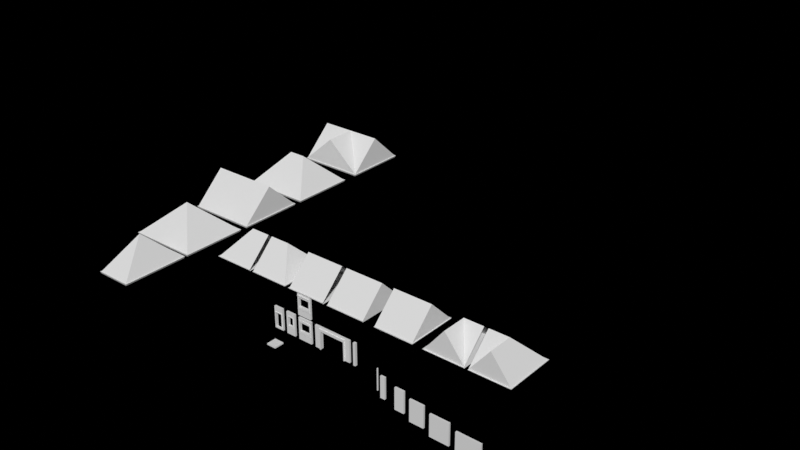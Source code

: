 # Source: Building003_suburban_component_pos_fix.blend  (saved by Blender 4.1.24; exported with 4.5.12 LTS)
import bpy
from mathutils import Matrix  # noqa: F401  (used for matrix-valued properties, if any)

bpy.ops.wm.read_factory_settings(use_empty=True)
scene = bpy.context.scene
scene.name = 'Scene'

# ---- collections
col_main = bpy.data.collections.new('main'); scene.collection.children.link(col_main)
col_component = bpy.data.collections.new('component'); col_main.children.link(col_component)

# ---- world
world_world = bpy.data.worlds.new('World'); scene.world = world_world
world_world.use_nodes = True; world_world.node_tree.nodes.clear()
_N = world_world.node_tree.nodes; _L = world_world.node_tree.links
n0 = _N.new('ShaderNodeOutputWorld'); n0.name = 'World Output'; n0.location = (300, 300)
n1 = _N.new('ShaderNodeBackground'); n1.name = 'Background'; n1.location = (10, 300)
n1.inputs[0].default_value = (0.1845, 0.1845, 0.1845, 1.0)
n1.inputs[1].default_value = 0.0
_L.new(n1.outputs[0], n0.inputs[0])
n0.is_active_output = True
world_world.color = (0.05088, 0.05088, 0.05088)
world_world.use_sun_shadow = False
world_world.sun_shadow_jitter_overblur = 0.0

# ---- meshes
me_plane_075 = bpy.data.meshes.new('Plane.075')
me_plane_075.from_pydata([(0.3215, 0.0, 3.613), (2.68, 0.0, 3.613), (2.68, 0.0, 1.705), (0.3215, 0.0, 1.705), (2.87, -0.09281, 3.841), (0.1318, -0.09281, 3.841), (0.3215, -0.09281, 3.613), (0.3215, -0.09281, 1.705), (2.68, -0.09281, 1.705), (2.68, -0.09281, 3.613), (2.87, 0.03056, 3.841), (0.1318, 0.03056, 3.841), (0.1049, -0.1444, 3.929), (2.897, -0.1444, 3.929), (0.1049, 0.03056, 3.929), (2.897, 0.03056, 3.929), (0.1049, -0.1444, 4.033), (2.897, -0.1444, 4.033), (0.1049, 0.03056, 4.033), (2.897, 0.03056, 4.033), (0.06034, -0.2007, 4.117), (2.941, -0.2007, 4.117), (0.06034, 0.03056, 4.117), (2.941, 0.03056, 4.117), (0.1318, -0.09281, 1.491), (2.87, -0.09281, 1.491), (0.1318, 0.03056, 1.491), (2.87, 0.03056, 1.491), (2.952, -0.09281, 1.491), (2.952, 0.03056, 1.491), (0.04988, 0.03056, 1.491), (0.04988, -0.09281, 1.491), (2.933, -0.09281, 1.302), (2.933, 0.03056, 1.302), (0.06885, 0.03056, 1.302), (0.06885, -0.09281, 1.302), (2.618, 0.4767, 3.613), (2.618, 0.4767, 1.765), (0.3215, 0.4767, 1.765), (0.3215, 0.4767, 3.613), (2.618, 0.4767, 3.613), (2.618, 0.4767, 1.765), (0.3215, 0.4767, 1.765), (0.3215, 0.4767, 3.613), (2.676, 0.4767, 3.683), (2.676, 0.4767, 1.705), (0.2633, 0.4767, 1.705), (0.2633, 0.4767, 3.683), (2.618, 0.401, 3.613), (2.618, 0.401, 1.765), (0.3215, 0.401, 1.765), (0.3215, 0.401, 3.613), (0.2633, 0.4, 3.683), (0.2633, 0.4, 1.705), (2.676, 0.4, 1.705), (2.676, 0.4, 3.683), (3.0, 9.776e-07, 0.0), (3.0, 9.776e-07, 4.521), (4.768e-07, 1.554e-13, 0.0), (4.768e-07, 1.554e-13, 4.521), (2.676, 8.721e-07, 1.705), (2.676, 8.721e-07, 3.613), (0.3215, 1.048e-07, 3.613), (0.3215, 1.048e-07, 1.705), (3.0, 0.4, 0.0), (3.0, 0.4, 4.521), (3.576e-07, 0.4, 0.0), (3.576e-07, 0.4, 4.521), (2.676, 0.4, 1.705), (2.676, 0.4, 3.613), (0.3215, 0.4, 3.613), (0.3215, 0.4, 1.705)], [], [(2, 3, 7, 8), (1, 2, 8, 9), (3, 0, 6, 7), (0, 1, 9, 6), (4, 25, 27, 10), (5, 24, 7, 6), (24, 25, 8, 7), (25, 4, 9, 8), (4, 5, 6, 9), (24, 5, 11, 26), (11, 5, 12, 14), (14, 12, 16, 18), (5, 4, 13, 12), (4, 10, 15, 13), (17, 19, 23, 21), (13, 15, 19, 17), (12, 13, 17, 16), (20, 21, 23, 22), (16, 17, 21, 20), (18, 16, 20, 22), (31, 35, 32, 28), (29, 28, 32, 33), (31, 30, 34, 35), (27, 25, 28, 29), (32, 35, 34, 33), (24, 26, 30, 31), (38, 37, 41, 42), (39, 38, 42, 43), (36, 39, 43, 40), (37, 36, 40, 41), (41, 40, 44, 45), (42, 41, 45, 46), (43, 42, 46, 47), (40, 43, 47, 44), (40, 41, 49, 48), (41, 42, 50, 49), (42, 43, 51, 50), (43, 40, 48, 51), (44, 47, 52, 55), (47, 46, 53, 52), (46, 45, 54, 53), (45, 44, 55, 54), (62, 59, 58, 63), (61, 60, 56, 57), (63, 58, 56, 60), (59, 62, 61, 57), (70, 71, 66, 67), (69, 65, 64, 68), (71, 68, 64, 66), (67, 65, 69, 70), (57, 56, 64, 65), (56, 58, 66, 64), (60, 61, 69, 68), (61, 62, 70, 69), (59, 57, 65, 67), (63, 60, 68, 71), (58, 59, 67, 66), (62, 63, 71, 70)])
_uv = me_plane_075.uv_layers.new(name='UVMap')
_uv.uv.foreach_set('vector', [0.7374, 0.0, 0.2626, 0.0, 0.2626, 0.0, 0.7374, 0.0, 0.7374, 0.0, 0.7374, 0.0, 0.7374, 0.0, 0.7374, 0.0, 0.2626, 0.0, 0.2626, 0.0, 0.2626, 0.0, 0.2626, 0.0, 0.2626, 0.0, 0.7374, 0.0, 0.7374, 0.0, 0.2626, 0.0, 0.7105, 0.0, 0.7105, 0.0, 0.7105, 0.0, 0.7105, 0.0, 0.2895, 0.0, 0.2895, 0.0, 0.2626, 0.0, 0.2626, 0.0, 0.2895, 0.0, 0.7105, 0.0, 0.7374, 0.0, 0.2626, 0.0, 0.7105, 0.0, 0.7105, 0.0, 0.7374, 0.0, 0.7374, 0.0, 0.7105, 0.0, 0.2895, 0.0, 0.2626, 0.0, 0.7374, 0.0, 0.2895, 0.0, 0.2895, 0.0, 0.2895, 0.0, 0.2895, 0.0, 0.2895, 0.0, 0.2895, 0.0, 0.2895, 0.0, 0.2895, 0.0, 0.2895, 0.0, 0.2895, 0.0, 0.2895, 0.0, 0.2895, 0.0, 0.2895, 0.0, 0.7105, 0.0, 0.7105, 0.0, 0.2895, 0.0, 0.7105, 0.0, 0.7105, 0.0, 0.7105, 0.0, 0.7105, 0.0, 0.7105, 0.0, 0.7105, 0.0, 0.7105, 0.0, 0.7105, 0.0, 0.7105, 0.0, 0.7105, 0.0, 0.7105, 0.0, 0.7105, 0.0, 0.2895, 0.0, 0.7105, 0.0, 0.7105, 0.0, 0.2895, 0.0, 0.2895, 0.0, 0.7105, 0.0, 0.7105, 0.0, 0.2895, 0.0, 0.2895, 0.0, 0.7105, 0.0, 0.7105, 0.0, 0.2895, 0.0, 0.2895, 0.0, 0.2895, 0.0, 0.2895, 0.0, 0.2895, 0.0, 0.2895, 0.0, 0.2895, 0.0, 0.7105, 0.0, 0.7105, 0.0, 0.7105, 0.0, 0.7105, 0.0, 0.7105, 0.0, 0.7105, 0.0, 0.2895, 0.0, 0.2895, 0.0, 0.2895, 0.0, 0.2895, 0.0, 0.7105, 0.0, 0.7105, 0.0, 0.7105, 0.0, 0.7105, 0.0, 0.7105, 0.0, 0.2895, 0.0, 0.2895, 0.0, 0.7105, 0.0, 0.2895, 0.0, 0.2895, 0.0, 0.2895, 0.0, 0.2895, 0.0, 0.0, 0.0, 0.0, 0.0, 0.0, 0.0, 0.0, 0.0, 0.0, 0.0, 0.0, 0.0, 0.0, 0.0, 0.0, 0.0, 0.0, 0.0, 0.0, 0.0, 0.0, 0.0, 0.0, 0.0, 0.0, 0.0, 0.0, 0.0, 0.0, 0.0, 0.0, 0.0, 0.0, 0.0, 0.0, 0.0, 0.0, 0.0, 0.0, 0.0, 0.0, 0.0, 0.0, 0.0, 0.0, 0.0, 0.0, 0.0, 0.0, 0.0, 0.0, 0.0, 0.0, 0.0, 0.0, 0.0, 0.0, 0.0, 0.0, 0.0, 0.0, 0.0, 0.0, 0.0, 0.0, 0.0, 0.0, 0.0, 0.0, 0.0, 0.0, 0.0, 0.0, 0.0, 0.0, 0.0, 0.0, 0.0, 0.0, 0.0, 0.0, 0.0, 0.0, 0.0, 0.0, 0.0, 0.0, 0.0, 0.0, 0.0, 0.0, 0.0, 0.0, 0.0, 0.0, 0.0, 0.0, 0.0, 0.0, 0.0, 0.0, 0.0, 0.0, 0.0, 0.0, 0.0, 0.0, 0.0, 0.0, 0.0, 0.0, 0.0, 0.0, 0.0, 0.0, 0.0, 0.0, 0.0, 0.0, 0.0, 0.0, 0.0, 0.0, 0.0, 0.0, 0.0, 0.0, 0.0, 0.1786, 1.0, 0.2, 1.0, 0.2, 1.0, 0.1786, 1.0, 0.02158, 1.0, 0.02158, 1.0, 0.0, 1.0, 0.0, 1.0, 0.1786, 1.0, 0.2, 1.0, 0.0, 1.0, 0.02158, 1.0, 0.2, 1.0, 0.1786, 1.0, 0.02158, 1.0, 0.0, 1.0, 0.1786, 1.0, 0.1786, 1.0, 0.2, 1.0, 0.2, 1.0, 0.02158, 1.0, 0.0, 1.0, 0.0, 1.0, 0.02158, 1.0, 0.1786, 1.0, 0.02158, 1.0, 0.0, 1.0, 0.2, 1.0, 0.2, 1.0, 0.0, 1.0, 0.02158, 1.0, 0.1786, 1.0, 0.0, 1.0, 0.0, 1.0, 0.0, 1.0, 0.0, 1.0, 0.0, 1.0, 0.2, 1.0, 0.2, 1.0, 0.0, 1.0, 0.02158, 1.0, 0.02158, 1.0, 0.02158, 1.0, 0.02158, 1.0, 0.02158, 1.0, 0.1786, 1.0, 0.1786, 1.0, 0.02158, 1.0, 0.2, 1.0, 0.0, 1.0, 0.0, 1.0, 0.2, 1.0, 0.1786, 1.0, 0.02158, 1.0, 0.02158, 1.0, 0.1786, 1.0, 0.2, 1.0, 0.2, 1.0, 0.2, 1.0, 0.2, 1.0, 0.1786, 1.0, 0.1786, 1.0, 0.1786, 1.0, 0.1786, 1.0])
me_plane_075.update()
me_plane_080 = bpy.data.meshes.new('Plane.080')
me_plane_080.from_pydata([(-0.7016, -0.1, 3.32), (0.7012, -0.1, 3.32), (0.7012, -0.1, 0.3), (-0.7016, -0.1, 0.3), (0.8182, -0.1, 3.438), (-0.8186, -0.1, 3.438), (0.8182, -0.1, 0.3), (-0.8186, -0.1, 0.3), (-0.7016, -5.364e-07, 3.32), (0.7012, -5.364e-07, 3.32), (0.7012, -5.364e-07, 0.3), (-0.7016, -5.364e-07, 0.3), (0.8182, -5.464e-07, 3.438), (-0.8186, -5.464e-07, 3.438), (0.8182, -5.464e-07, 0.3), (-0.8186, -5.464e-07, 0.3), (0.7012, 0.5, 3.32), (-0.7016, 0.5, 3.32), (-0.7016, 0.5, 0.3), (0.7012, 0.5, 0.3), (-0.8186, 0.5, 3.438), (0.8182, 0.5, 3.438), (-0.8186, 0.5, 0.3), (0.8182, 0.5, 0.3), (0.7012, 0.4, 3.32), (-0.7016, 0.4, 3.32), (-0.7016, 0.4, 0.3), (0.7012, 0.4, 0.3), (-0.8186, 0.4, 3.438), (0.8182, 0.4, 3.438), (-0.8186, 0.4, 0.3), (0.8182, 0.4, 0.3), (-1.0, 0.4, 0.0), (-1.0, 0.4, 4.521), (1.0, 0.4, 0.0), (1.0, 0.4, 4.521), (-0.7016, 0.4, 0.3), (-0.7016, 0.4, 3.32), (0.7012, 0.4, 0.3), (0.7012, 0.4, 3.32), (-1.0, -6.258e-07, 0.0), (-1.0, -6.258e-07, 4.521), (1.0, 6.855e-07, 0.0), (1.0, 6.855e-07, 4.521), (-0.7016, -4.172e-07, 0.3), (-0.7016, -4.172e-07, 3.32), (0.7012, 4.768e-07, 0.3), (0.7012, 4.768e-07, 3.32)], [], [(1, 2, 6, 4), (0, 1, 4, 5), (3, 0, 5, 7), (5, 4, 12, 13), (1, 0, 8, 9), (0, 3, 11, 8), (2, 1, 9, 10), (7, 5, 13, 15), (4, 6, 14, 12), (6, 2, 10, 14), (3, 7, 15, 11), (17, 18, 22, 20), (16, 17, 20, 21), (19, 16, 21, 23), (21, 20, 28, 29), (17, 16, 24, 25), (16, 19, 27, 24), (18, 17, 25, 26), (23, 21, 29, 31), (20, 22, 30, 28), (22, 18, 26, 30), (19, 23, 31, 27), (38, 34, 32, 36), (35, 39, 37, 33), (36, 32, 33, 37), (39, 35, 34, 38), (46, 44, 40, 42), (43, 41, 45, 47), (44, 45, 41, 40), (47, 46, 42, 43), (33, 32, 40, 41), (32, 34, 42, 40), (34, 35, 43, 42), (35, 33, 41, 43), (36, 37, 45, 44), (37, 39, 47, 45), (39, 38, 46, 47), (38, 36, 44, 46)])
_uv = me_plane_080.uv_layers.new(name='UVMap')
_uv.uv.foreach_set('vector', [0.0, 0.0, 0.0, 0.0, 0.0, 0.0, 0.0, 0.0, 0.0, 0.0, 0.0, 0.0, 0.0, 0.0, 0.0, 0.0, 0.0, 0.0, 0.0, 0.0, 0.0, 0.0, 0.0, 0.0, 0.0, 0.0, 0.0, 0.0, 0.0, 0.0, 0.0, 0.0, 0.0, 0.0, 0.0, 0.0, 0.0, 0.0, 0.0, 0.0, 0.0, 0.0, 0.0, 0.0, 0.0, 0.0, 0.0, 0.0, 0.0, 0.0, 0.0, 0.0, 0.0, 0.0, 0.0, 0.0, 0.0, 0.0, 0.0, 0.0, 0.0, 0.0, 0.0, 0.0, 0.0, 0.0, 0.0, 0.0, 0.0, 0.0, 0.0, 0.0, 0.0, 0.0, 0.0, 0.0, 0.0, 0.0, 0.0, 0.0, 0.0, 0.0, 0.0, 0.0, 0.0, 0.0, 0.0, 0.0, 0.0, 0.0, 0.0, 0.0, 0.0, 0.0, 0.0, 0.0, 0.0, 0.0, 0.0, 0.0, 0.0, 0.0, 0.0, 0.0, 0.0, 0.0, 0.0, 0.0, 0.0, 0.0, 0.0, 0.0, 0.0, 0.0, 0.0, 0.0, 0.0, 0.0, 0.0, 0.0, 0.0, 0.0, 0.0, 0.0, 0.0, 0.0, 0.0, 0.0, 0.0, 0.0, 0.0, 0.0, 0.0, 0.0, 0.0, 0.0, 0.0, 0.0, 0.0, 0.0, 0.0, 0.0, 0.0, 0.0, 0.0, 0.0, 0.0, 0.0, 0.0, 0.0, 0.0, 0.0, 0.0, 0.0, 0.0, 0.0, 0.0, 0.0, 0.0, 0.0, 0.0, 0.0, 0.0, 0.0, 0.0, 0.0, 0.0, 0.0, 0.0, 0.0, 0.0, 0.0, 0.0, 0.0, 0.0, 0.0, 0.1134, 1.0, 0.1333, 1.0, 0.0, 1.0, 0.0199, 1.0, 0.1333, 1.0, 0.1134, 1.0, 0.0199, 1.0, 0.0, 1.0, 0.0199, 1.0, 0.0, 1.0, 0.0, 1.0, 0.0199, 1.0, 0.1134, 1.0, 0.1333, 1.0, 0.1333, 1.0, 0.1134, 1.0, 0.1134, 1.0, 0.0199, 1.0, 0.0, 1.0, 0.1333, 1.0, 0.1333, 1.0, 0.0, 1.0, 0.0199, 1.0, 0.1134, 1.0, 0.0199, 1.0, 0.0199, 1.0, 0.0, 1.0, 0.0, 1.0, 0.1134, 1.0, 0.1134, 1.0, 0.1333, 1.0, 0.1333, 1.0, 0.0, 1.0, 0.0, 1.0, 0.0, 1.0, 0.0, 1.0, 0.0, 1.0, 0.1333, 1.0, 0.1333, 1.0, 0.0, 1.0, 0.1333, 1.0, 0.1333, 1.0, 0.1333, 1.0, 0.1333, 1.0, 0.1333, 1.0, 0.0, 1.0, 0.0, 1.0, 0.1333, 1.0, 0.0199, 1.0, 0.0199, 1.0, 0.0199, 1.0, 0.0199, 1.0, 0.0199, 1.0, 0.1134, 1.0, 0.1134, 1.0, 0.0199, 1.0, 0.1134, 1.0, 0.1134, 1.0, 0.1134, 1.0, 0.1134, 1.0, 0.1134, 1.0, 0.0199, 1.0, 0.0199, 1.0, 0.1134, 1.0])
me_plane_080.update()
me_plane_083 = bpy.data.meshes.new('Plane.083')
me_plane_083.from_pydata([(-1.118, -0.4767, 3.613), (-1.118, -0.4767, 1.765), (1.179, -0.4767, 1.765), (1.179, -0.4767, 3.613), (-1.176, -0.4767, 3.683), (-1.176, -0.4767, 1.705), (1.237, -0.4767, 1.705), (1.237, -0.4767, 3.683), (-1.118, -0.401, 3.613), (-1.118, -0.401, 1.765), (1.179, -0.401, 1.765), (1.179, -0.401, 3.613), (1.237, -0.4, 3.683), (1.237, -0.4, 1.705), (-1.176, -0.4, 1.705), (-1.176, -0.4, 3.683), (1.179, 0.0, 3.613), (-1.178, 7.749e-07, 3.613), (-1.178, 7.749e-07, 1.705), (1.179, 0.0, 1.705), (1.368, 0.09281, 1.491), (1.179, 0.09281, 3.613), (1.179, 0.09281, 1.705), (-1.178, 0.09281, 1.705), (-1.178, 0.09281, 3.613), (-1.368, -0.03056, 3.841), (1.368, -0.03056, 3.841), (0.6842, 0.09281, 3.841), (0.0001316, 0.09281, 3.841), (-1.368, 0.09281, 1.491), (1.368, -0.03056, 1.491), (-1.368, -0.03056, 1.491), (-1.45, 0.09281, 1.491), (-1.45, -0.03056, 1.491), (1.45, -0.03056, 1.491), (1.45, 0.09281, 1.491), (-1.431, 0.09281, 1.302), (-1.431, -0.03056, 1.302), (1.431, -0.03056, 1.302), (1.431, 0.09281, 1.302), (-1.368, 0.09281, 3.841), (1.368, 0.09281, 3.841), (1.333, 0.09281, 3.929), (-1.333, 0.09281, 3.929), (1.333, -0.03056, 3.929), (-1.333, -0.03056, 3.929), (0.4444, 0.09281, 4.059), (0.8887, 0.09281, 3.995), (0.0001315, 0.09281, 3.613), (0.0001316, 0.09281, 4.088), (-0.4442, 0.09281, 4.059), (-0.8885, 0.09281, 3.995), (-0.6839, 0.09281, 3.841), (0.0001315, 3.874e-07, 3.613), (0.4444, -0.03056, 4.059), (0.8887, -0.03056, 3.995), (0.0001316, -0.03056, 4.088), (-0.4442, -0.03056, 4.059), (-0.8885, -0.03056, 3.995), (-1.5, 0.0, 0.0), (-1.5, 0.0, 4.521), (1.5, 0.0, 0.0), (1.5, 0.0, 4.521), (-1.176, 0.0, 1.705), (-1.176, 0.0, 3.613), (1.179, 0.0, 3.613), (1.179, 0.0, 1.705), (-1.5, -0.4, 0.0), (-1.5, -0.4, 4.521), (1.5, -0.4, 0.0), (1.5, -0.4, 4.521), (-1.176, -0.4, 1.705), (-1.176, -0.4, 3.613), (1.179, -0.4, 3.613), (1.179, -0.4, 1.705)], [], [(1, 0, 4, 5), (2, 1, 5, 6), (3, 2, 6, 7), (0, 3, 7, 4), (0, 1, 9, 8), (1, 2, 10, 9), (2, 3, 11, 10), (3, 0, 8, 11), (4, 7, 12, 15), (7, 6, 13, 12), (6, 5, 14, 13), (5, 4, 15, 14), (18, 19, 22, 23), (17, 18, 23, 24), (19, 16, 21, 22), (53, 17, 24, 48), (40, 29, 31, 25), (41, 20, 22, 21), (20, 29, 23, 22), (29, 40, 24, 23), (40, 52, 24), (20, 41, 26, 30), (35, 39, 36, 32), (33, 32, 36, 37), (35, 34, 38, 39), (31, 29, 32, 33), (36, 39, 38, 37), (20, 30, 34, 35), (26, 41, 42, 44), (41, 27, 47, 42), (51, 52, 40, 43), (40, 25, 45, 43), (27, 46, 47), (49, 28, 52, 50), (27, 28, 49, 46), (50, 52, 51), (46, 49, 56, 54), (47, 46, 54, 55), (49, 50, 57, 56), (50, 51, 58, 57), (47, 55, 44, 42), (45, 58, 51, 43), (16, 53, 48, 21), (24, 52, 28, 48), (21, 27, 41), (48, 28, 27, 21), (65, 62, 61, 66), (64, 63, 59, 60), (66, 61, 59, 63), (62, 65, 64, 60), (73, 74, 69, 70), (72, 68, 67, 71), (74, 71, 67, 69), (70, 68, 72, 73), (60, 59, 67, 68), (59, 61, 69, 67), (63, 64, 72, 71), (64, 65, 73, 72), (62, 60, 68, 70), (66, 63, 71, 74), (61, 62, 70, 69), (65, 66, 74, 73)])
_uv = me_plane_083.uv_layers.new(name='UVMap')
_uv.uv.foreach_set('vector', [0.0, 0.0, 0.0, 0.0, 0.0, 0.0, 0.0, 0.0, 0.0, 0.0, 0.0, 0.0, 0.0, 0.0, 0.0, 0.0, 0.0, 0.0, 0.0, 0.0, 0.0, 0.0, 0.0, 0.0, 0.0, 0.0, 0.0, 0.0, 0.0, 0.0, 0.0, 0.0, 0.0, 0.0, 0.0, 0.0, 0.0, 0.0, 0.0, 0.0, 0.0, 0.0, 0.0, 0.0, 0.0, 0.0, 0.0, 0.0, 0.0, 0.0, 0.0, 0.0, 0.0, 0.0, 0.0, 0.0, 0.0, 0.0, 0.0, 0.0, 0.0, 0.0, 0.0, 0.0, 0.0, 0.0, 0.0, 0.0, 0.0, 0.0, 0.0, 0.0, 0.0, 0.0, 0.0, 0.0, 0.0, 0.0, 0.0, 0.0, 0.0, 0.0, 0.0, 0.0, 0.0, 0.0, 0.0, 0.0, 0.0, 0.0, 0.0, 0.0, 0.0, 0.0, 0.0, 0.0, 0.7374, 0.0, 0.2626, 0.0, 0.2626, 0.0, 0.7374, 0.0, 0.7374, 0.0, 0.7374, 0.0, 0.7374, 0.0, 0.7374, 0.0, 0.2626, 0.0, 0.2626, 0.0, 0.2626, 0.0, 0.2626, 0.0, 0.5, 0.0, 0.7374, 0.0, 0.7374, 0.0, 0.5, 0.0, 0.7105, 0.0, 0.7105, 0.0, 0.7105, 0.0, 0.7105, 0.0, 0.2895, 0.0, 0.2895, 0.0, 0.2626, 0.0, 0.2626, 0.0, 0.2895, 0.0, 0.7105, 0.0, 0.7374, 0.0, 0.2626, 0.0, 0.7105, 0.0, 0.7105, 0.0, 0.7374, 0.0, 0.7374, 0.0, 0.7105, 0.0, 0.6052, 0.0, 0.7374, 0.0, 0.2895, 0.0, 0.2895, 0.0, 0.2895, 0.0, 0.2895, 0.0, 0.2895, 0.0, 0.2895, 0.0, 0.7105, 0.0, 0.7105, 0.0, 0.7105, 0.0, 0.7105, 0.0, 0.7105, 0.0, 0.7105, 0.0, 0.2895, 0.0, 0.2895, 0.0, 0.2895, 0.0, 0.2895, 0.0, 0.7105, 0.0, 0.7105, 0.0, 0.7105, 0.0, 0.7105, 0.0, 0.7105, 0.0, 0.2895, 0.0, 0.2895, 0.0, 0.7105, 0.0, 0.2895, 0.0, 0.2895, 0.0, 0.2895, 0.0, 0.2895, 0.0, 0.2895, 0.0, 0.2895, 0.0, 0.2895, 0.0, 0.2895, 0.0, 0.2895, 0.0, 0.3597, 0.0, 0.3597, 0.0, 0.2895, 0.0, 0.6403, 0.0, 0.6403, 0.0, 0.7105, 0.0, 0.7105, 0.0, 0.7105, 0.0, 0.7105, 0.0, 0.7105, 0.0, 0.7105, 0.0, 0.4298, 0.0, 0.4298, 0.0, 0.3597, 0.0, 0.5, 0.0, 0.5, 0.0, 0.5702, 0.0, 0.5702, 0.0, 0.4298, 0.0, 0.5, 0.0, 0.5, 0.0, 0.4298, 0.0, 0.5702, 0.0, 0.6403, 0.0, 0.6403, 0.0, 0.4298, 0.0, 0.5, 0.0, 0.5, 0.0, 0.4298, 0.0, 0.3597, 0.0, 0.4298, 0.0, 0.4298, 0.0, 0.3597, 0.0, 0.5, 0.0, 0.5702, 0.0, 0.5702, 0.0, 0.5, 0.0, 0.5702, 0.0, 0.6403, 0.0, 0.6403, 0.0, 0.5702, 0.0, 0.3597, 0.0, 0.3597, 0.0, 0.2895, 0.0, 0.2895, 0.0, 0.7105, 0.0, 0.6403, 0.0, 0.6403, 0.0, 0.7105, 0.0, 0.2626, 0.0, 0.5, 0.0, 0.5, 0.0, 0.2626, 0.0, 0.7374, 0.0, 0.6052, 0.0, 0.5, 0.0, 0.5, 0.0, 0.2626, 0.0, 0.3948, 0.0, 0.2895, 0.0, 0.5, 0.0, 0.5, 0.0, 0.3948, 0.0, 0.2626, 0.0, 0.1786, 1.0, 0.2, 1.0, 0.2, 1.0, 0.1786, 1.0, 0.02158, 1.0, 0.02158, 1.0, 0.0, 1.0, 0.0, 1.0, 0.1786, 1.0, 0.2, 1.0, 0.0, 1.0, 0.02158, 1.0, 0.2, 1.0, 0.1786, 1.0, 0.02158, 1.0, 0.0, 1.0, 0.1786, 1.0, 0.1786, 1.0, 0.2, 1.0, 0.2, 1.0, 0.02158, 1.0, 0.0, 1.0, 0.0, 1.0, 0.02158, 1.0, 0.1786, 1.0, 0.02158, 1.0, 0.0, 1.0, 0.2, 1.0, 0.2, 1.0, 0.0, 1.0, 0.02158, 1.0, 0.1786, 1.0, 0.0, 1.0, 0.0, 1.0, 0.0, 1.0, 0.0, 1.0, 0.0, 1.0, 0.2, 1.0, 0.2, 1.0, 0.0, 1.0, 0.02158, 1.0, 0.02158, 1.0, 0.02158, 1.0, 0.02158, 1.0, 0.02158, 1.0, 0.1786, 1.0, 0.1786, 1.0, 0.02158, 1.0, 0.2, 1.0, 0.0, 1.0, 0.0, 1.0, 0.2, 1.0, 0.1786, 1.0, 0.02158, 1.0, 0.02158, 1.0, 0.1786, 1.0, 0.2, 1.0, 0.2, 1.0, 0.2, 1.0, 0.2, 1.0, 0.1786, 1.0, 0.1786, 1.0, 0.1786, 1.0, 0.1786, 1.0])
me_plane_083.update()
me_plane_014 = bpy.data.meshes.new('Plane.014')
me_plane_014.from_pydata([(-0.5001, 2.384e-07, 0.0), (-0.5001, 2.384e-07, 4.521), (0.5001, 2.384e-07, 0.0), (0.5001, 2.384e-07, 4.521), (-0.5001, -0.4, 0.0), (-0.5001, -0.4, 4.521), (0.5001, -0.4, 0.0), (0.5001, -0.4, 4.521)], [], [(2, 0, 1, 3), (6, 7, 5, 4), (0, 2, 6, 4), (3, 1, 5, 7), (1, 0, 4, 5), (2, 3, 7, 6)])
_uv = me_plane_014.uv_layers.new(name='UVMap')
_uv.uv.foreach_set('vector', [0.4, 1.0, 0.3333, 1.0, 0.3333, 1.0, 0.4, 1.0, 0.4, 1.0, 0.4, 1.0, 0.3333, 1.0, 0.3333, 1.0, 0.3333, 1.0, 0.4, 1.0, 0.4, 1.0, 0.3333, 1.0, 0.4, 1.0, 0.3333, 1.0, 0.3333, 1.0, 0.4, 1.0, 0.3333, 1.0, 0.3333, 1.0, 0.3333, 1.0, 0.3333, 1.0, 0.4, 1.0, 0.4, 1.0, 0.4, 1.0, 0.4, 1.0])
me_plane_014.update()
me_plane_017 = bpy.data.meshes.new('Plane.017')
me_plane_017.from_pydata([(-1.0, 0.0, 0.0), (-1.0, 0.0, 4.521), (1.0, 0.0, 0.0), (1.0, 0.0, 4.521), (-1.0, -0.4, 0.0), (-1.0, -0.4, 4.521), (1.0, -0.4, 0.0), (1.0, -0.4, 4.521)], [], [(2, 0, 1, 3), (6, 7, 5, 4), (1, 0, 4, 5), (0, 2, 6, 4), (3, 1, 5, 7), (2, 3, 7, 6)])
_uv = me_plane_017.uv_layers.new(name='UVMap')
_uv.uv.foreach_set('vector', [0.1333, 1.0, 0.0, 1.0, 0.0, 1.0, 0.1333, 1.0, 0.1333, 1.0, 0.1333, 1.0, 0.0, 1.0, 0.0, 1.0, 0.0, 1.0, 0.0, 1.0, 0.0, 1.0, 0.0, 1.0, 0.0, 1.0, 0.1333, 1.0, 0.1333, 1.0, 0.0, 1.0, 0.1333, 1.0, 0.0, 1.0, 0.0, 1.0, 0.1333, 1.0, 0.1333, 1.0, 0.1333, 1.0, 0.1333, 1.0, 0.1333, 1.0])
me_plane_017.update()
me_plane_035 = bpy.data.meshes.new('Plane.035')
me_plane_035.from_pydata([(-1.5, 0.0, 0.0), (-1.5, 0.0, 4.521), (1.5, 0.0, 0.0), (1.5, 0.0, 4.521), (-1.5, -0.4, 0.0), (-1.5, -0.4, 4.521), (1.5, -0.4, 0.0), (1.5, -0.4, 4.521)], [], [(2, 0, 1, 3), (6, 7, 5, 4), (1, 0, 4, 5), (0, 2, 6, 4), (3, 1, 5, 7), (2, 3, 7, 6)])
_uv = me_plane_035.uv_layers.new(name='UVMap')
_uv.uv.foreach_set('vector', [0.2, 1.0, 0.0, 1.0, 0.0, 1.0, 0.2, 1.0, 0.2, 1.0, 0.2, 1.0, 0.0, 1.0, 0.0, 1.0, 0.0, 1.0, 0.0, 1.0, 0.0, 1.0, 0.0, 1.0, 0.0, 1.0, 0.2, 1.0, 0.2, 1.0, 0.0, 1.0, 0.2, 1.0, 0.0, 1.0, 0.0, 1.0, 0.2, 1.0, 0.2, 1.0, 0.2, 1.0, 0.2, 1.0, 0.2, 1.0])
me_plane_035.update()
me_plane_039 = bpy.data.meshes.new('Plane.039')
me_plane_039.from_pydata([(-2.0, -5.96e-08, 0.0), (-2.0, -5.96e-08, 4.521), (2.0, -5.96e-08, 0.0), (2.0, -5.96e-08, 4.521), (-2.0, -0.4, 0.0), (-2.0, -0.4, 4.521), (2.0, -0.4, 0.0), (2.0, -0.4, 4.521)], [], [(0, 1, 3, 2), (4, 6, 7, 5), (1, 0, 4, 5), (0, 2, 6, 4), (3, 1, 5, 7), (2, 3, 7, 6)])
_uv = me_plane_039.uv_layers.new(name='UVMap')
_uv.uv.foreach_set('vector', [0.0, 1.0, 0.0, 1.0, 0.2667, 1.0, 0.2667, 1.0, 0.0, 1.0, 0.2667, 1.0, 0.2667, 1.0, 0.0, 1.0, 0.0, 1.0, 0.0, 1.0, 0.0, 1.0, 0.0, 1.0, 0.0, 1.0, 0.2667, 1.0, 0.2667, 1.0, 0.0, 1.0, 0.2667, 1.0, 0.0, 1.0, 0.0, 1.0, 0.2667, 1.0, 0.2667, 1.0, 0.2667, 1.0, 0.2667, 1.0, 0.2667, 1.0])
me_plane_039.update()
me_plane_049 = bpy.data.meshes.new('Plane.049')
me_plane_049.from_pydata([(-2.5, 0.0, 0.0), (-2.5, 0.0, 4.521), (2.5, 0.0, 0.0), (2.5, 0.0, 4.521), (-2.5, -0.4, 0.0), (-2.5, -0.4, 4.521), (2.5, -0.4, 0.0), (2.5, -0.4, 4.521)], [], [(2, 0, 1, 3), (6, 7, 5, 4), (1, 0, 4, 5), (2, 3, 7, 6), (0, 2, 6, 4), (3, 1, 5, 7)])
_uv = me_plane_049.uv_layers.new(name='UVMap')
_uv.uv.foreach_set('vector', [0.3333, 1.0, 0.0, 1.0, 0.0, 1.0, 0.3333, 1.0, 0.3333, 1.0, 0.3333, 1.0, 0.0, 1.0, 0.0, 1.0, 0.0, 1.0, 0.0, 1.0, 0.0, 1.0, 0.0, 1.0, 0.3333, 1.0, 0.3333, 1.0, 0.3333, 1.0, 0.3333, 1.0, 0.0, 1.0, 0.3333, 1.0, 0.3333, 1.0, 0.0, 1.0, 0.3333, 1.0, 0.0, 1.0, 0.0, 1.0, 0.3333, 1.0])
me_plane_049.update()
me_plane_088 = bpy.data.meshes.new('Plane.088')
me_plane_088.from_pydata([(4.0, -7.5, 0.0), (4.0, -7.5, 0.4629), (4.0, 7.5, 0.4629), (-4.0, 7.5, 0.4629), (-4.0, -7.5, 0.4629), (0.0, 0.0, 7.511), (4.0, 7.5, 0.0), (-4.0, 7.5, 0.0), (-4.0, -7.5, 0.0), (-4.21, -7.693, 0.4629), (4.21, -7.693, 0.4629), (4.21, 7.693, 0.4629), (-4.21, 7.693, 0.4629)], [], [(8, 7, 6, 0), (2, 1, 10, 11), (3, 2, 11, 12), (3, 4, 5), (1, 2, 5), (5, 4, 1), (3, 5, 2), (7, 8, 9, 12), (8, 0, 10, 9), (0, 6, 11, 10), (6, 7, 12, 11), (1, 4, 9, 10), (4, 3, 12, 9)])
_uv = me_plane_088.uv_layers.new(name='UVMap')
_uv.uv.foreach_set('vector', [0.0, 0.0, 0.0, 1.0, 1.0, 1.0, 1.0, 0.0, 0.0, 0.0, 0.0, 0.0, 0.0, 0.0, 0.0, 0.0, 0.0, 1.0, 0.0, 0.0, 0.0, 0.0, 0.0, 1.0, 0.0, 1.0, 0.0, 0.0, 0.0, 1.0, 0.0, 0.0, 0.0, 0.0, 0.0, 0.0, 0.0, 1.0, 0.0, 0.0, 1.0, 0.0, 0.0, 1.0, 0.0, 1.0, 0.0, 0.0, 0.0, 1.0, 0.0, 0.0, 0.0, 0.0, 0.0, 1.0, 0.0, 0.0, 1.0, 0.0, 1.0, 0.0, 0.0, 0.0, 1.0, 0.0, 1.0, 1.0, 1.0, 1.0, 1.0, 0.0, 1.0, 1.0, 0.0, 1.0, 0.0, 1.0, 1.0, 1.0, 1.0, 0.0, 0.0, 0.0, 0.0, 0.0, 1.0, 0.0, 0.0, 0.0, 0.0, 1.0, 0.0, 1.0, 0.0, 0.0])
me_plane_088.update()
me_plane_068 = bpy.data.meshes.new('Plane.068')
me_plane_068.from_pydata([(2.652, 0.1958, -9.537e-07), (-2.721, 0.1959, -9.537e-07), (2.652, 0.1958, 3.767), (-2.693, 0.1959, 3.767), (-2.899, 0.1959, 4.029), (2.861, 0.1958, 4.029), (-2.929, 0.1959, -9.537e-07), (2.861, 0.1958, -9.537e-07), (2.652, -0.0001163, -9.537e-07), (-2.721, -0.0001146, -9.537e-07), (2.652, -0.0001163, 3.767), (-2.693, -0.0001146, 3.767), (-2.899, -0.0001145, 4.029), (2.861, -0.0001164, 4.029), (-2.929, -0.0001145, -9.537e-07), (2.861, -0.0001164, -9.537e-07), (2.953, 0.1958, 4.265), (-2.991, 0.1959, 4.265), (2.953, -0.0001164, 4.265), (-2.991, -0.0001145, 4.265), (-2.693, -0.596, 5.627e-05), (2.68, -0.596, 5.627e-05), (-2.693, -0.596, 3.767), (2.652, -0.596, 3.767), (2.859, -0.596, 4.029), (-2.901, -0.596, 4.029), (2.889, -0.596, 5.627e-05), (-2.901, -0.596, 5.627e-05), (-2.693, -0.4, 5.627e-05), (2.68, -0.4, 5.627e-05), (-2.693, -0.4, 3.767), (2.652, -0.4, 3.767), (2.859, -0.4, 4.029), (-2.901, -0.4, 4.029), (2.889, -0.4, 5.627e-05), (-2.901, -0.4, 5.627e-05), (-2.993, -0.596, 4.266), (2.951, -0.596, 4.266), (-2.993, -0.4, 4.266), (2.951, -0.4, 4.266), (-4.0, -2.384e-07, 0.0), (4.0, -2.384e-07, 0.0), (-4.0, -2.384e-07, 4.524), (4.0, -2.384e-07, 4.524), (-2.693, -2.384e-07, 0.0), (2.68, -2.384e-07, 0.0), (2.652, -2.384e-07, 3.767), (-2.693, -2.384e-07, 3.767), (-4.0, -0.4, 0.0), (4.0, -0.4, 0.0), (-4.0, -0.4, 4.524), (4.0, -0.4, 4.524), (-2.693, -0.4, 0.0), (2.68, -0.4, 0.0), (2.652, -0.4, 3.767), (-2.693, -0.4, 3.767)], [], [(2, 3, 4, 5), (3, 1, 6, 4), (0, 2, 5, 7), (7, 5, 13, 15), (2, 0, 8, 10), (4, 6, 14, 12), (1, 3, 11, 9), (5, 4, 17, 16), (3, 2, 10, 11), (16, 17, 19, 18), (4, 12, 19, 17), (13, 5, 16, 18), (22, 23, 24, 25), (23, 21, 26, 24), (20, 22, 25, 27), (27, 25, 33, 35), (22, 20, 28, 30), (24, 26, 34, 32), (21, 23, 31, 29), (25, 24, 37, 36), (23, 22, 30, 31), (36, 37, 39, 38), (24, 32, 39, 37), (33, 25, 36, 38), (45, 46, 47, 44, 40, 42, 43, 41), (53, 49, 51, 50, 48, 52, 55, 54), (42, 40, 48, 50), (41, 43, 51, 49), (45, 41, 49, 53), (40, 44, 52, 48), (46, 45, 53, 54), (47, 46, 54, 55), (44, 47, 55, 52), (43, 42, 50, 51)])
_uv = me_plane_068.uv_layers.new(name='UVMap')
_uv.uv.foreach_set('vector', [0.0, 0.0, 0.0, 0.0, 0.0, 0.0, 0.0, 0.0, 0.0, 0.0, 0.0, 0.0, 0.0, 0.0, 0.0, 0.0, 0.0, 0.0, 0.0, 0.0, 0.0, 0.0, 0.0, 0.0, 0.0, 0.0, 0.0, 0.0, 0.0, 0.0, 0.0, 0.0, 0.0, 0.0, 0.0, 0.0, 0.0, 0.0, 0.0, 0.0, 0.0, 0.0, 0.0, 0.0, 0.0, 0.0, 0.0, 0.0, 0.0, 0.0, 0.0, 0.0, 0.0, 0.0, 0.0, 0.0, 0.0, 0.0, 0.0, 0.0, 0.0, 0.0, 0.0, 0.0, 0.0, 0.0, 0.0, 0.0, 0.0, 0.0, 0.0, 0.0, 0.0, 0.0, 0.0, 0.0, 0.0, 0.0, 0.0, 0.0, 0.0, 0.0, 0.0, 0.0, 0.0, 0.0, 0.0, 0.0, 0.0, 0.0, 0.0, 0.0, 0.0, 0.0, 0.0, 0.0, 0.0, 0.0, 0.0, 0.0, 0.0, 0.0, 0.0, 0.0, 0.0, 0.0, 0.0, 0.0, 0.0, 0.0, 0.0, 0.0, 0.0, 0.0, 0.0, 0.0, 0.0, 0.0, 0.0, 0.0, 0.0, 0.0, 0.0, 0.0, 0.0, 0.0, 0.0, 0.0, 0.0, 0.0, 0.0, 0.0, 0.0, 0.0, 0.0, 0.0, 0.0, 0.0, 0.0, 0.0, 0.0, 0.0, 0.0, 0.0, 0.0, 0.0, 0.0, 0.0, 0.0, 0.0, 0.0, 0.0, 0.0, 0.0, 0.0, 0.0, 0.0, 0.0, 0.0, 0.0, 0.0, 0.0, 0.0, 0.0, 0.0, 0.0, 0.0, 0.0, 0.0, 0.0, 0.0, 0.0, 0.0, 0.0, 0.0, 0.0, 0.0, 0.0, 0.0, 0.0, 0.0, 0.0, 0.0, 0.0, 0.0, 0.0, 0.0, 0.0, 0.0, 0.0, 0.0, 0.0, 0.0, 0.0, 0.0, 0.0, 0.0, 0.0, 0.0, 0.0, 0.0, 0.0, 0.0, 0.0, 0.0, 0.0, 0.0, 0.0, 0.0, 0.0, 0.0, 0.0, 0.0, 0.0, 0.0, 0.0, 0.0, 0.0, 0.0, 0.0, 0.0, 0.0, 0.0, 0.0, 0.0, 0.0, 0.0, 0.0, 0.0, 0.0, 0.0, 0.0, 0.0, 0.0, 0.0, 0.0, 0.0, 0.0, 0.0, 0.0, 0.0, 0.0, 0.0, 0.0, 0.0, 0.0, 0.0, 0.0, 0.0, 0.0, 0.0, 0.0, 0.0, 0.0, 0.0, 0.0, 0.0, 0.0, 0.0, 0.0, 0.0, 0.0, 0.0, 0.0, 0.0, 0.0, 0.0, 0.0, 0.0, 0.0, 0.0, 0.0, 0.0, 0.0, 0.0, 0.0, 0.0, 0.0, 0.0, 0.0, 0.0, 0.0, 0.0, 0.0, 0.0, 0.0, 0.0, 0.0])
me_plane_068.update()
me_plane_105 = bpy.data.meshes.new('Plane.105')
me_plane_105.from_pydata([(0.1, -0.1, 0.0), (-0.1, -0.1, 0.0), (-0.1, 0.1, 0.0), (0.1, 0.1, 0.0), (0.1, -0.1, 4.59), (-0.1, -0.1, 4.59), (-0.1, 0.1, 4.59), (0.1, 0.1, 4.59)], [], [(0, 1, 2, 3), (5, 1, 0, 4), (6, 2, 1, 5), (7, 3, 2, 6), (4, 0, 3, 7)])
_uv = me_plane_105.uv_layers.new(name='UVMap')
_uv.uv.foreach_set('vector', [0.0, 0.0, 0.0, 0.0, 0.0, 0.0, 0.0, 0.0, 0.0, 0.0, 0.0, 0.0, 0.0, 0.0, 0.0, 0.0, 0.0, 0.0, 0.0, 0.0, 0.0, 0.0, 0.0, 0.0, 0.0, 0.0, 0.0, 0.0, 0.0, 0.0, 0.0, 0.0, 0.0, 0.0, 0.0, 0.0, 0.0, 0.0, 0.0, 0.0])
me_plane_105.update()
me_plane_129 = bpy.data.meshes.new('Plane.129')
me_plane_129.from_pydata([(-0.5895, -0.07569, 3.613), (-0.5895, -0.07569, 1.705), (0.5878, -0.07569, 1.705), (0.5878, -0.07569, 3.613), (-0.6478, -0.07569, 1.645), (0.6461, -0.07569, 1.645), (-0.5895, 0.0, 3.613), (-0.5895, 0.0, 1.705), (0.5878, 0.0, 1.705), (0.5878, 0.0, 3.613), (0.6461, 0.0009925, 1.645), (-0.6478, 0.0009925, 1.645), (-0.0008355, -0.07569, 3.742), (-0.0008354, 0.0, 3.613), (-0.0008355, 0.0009925, 3.742), (-0.0008354, -0.07569, 3.613), (-0.3243, -0.07569, 3.727), (-0.2952, 0.0, 3.613), (-0.3243, 0.0009925, 3.727), (-0.2952, -0.07569, 3.613), (0.3226, -0.07569, 3.727), (0.2935, 0.0, 3.613), (0.3226, 0.0009925, 3.727), (0.2935, -0.07569, 3.613), (-0.6167, -0.07569, 3.696), (-0.6478, -0.07569, 3.651), (0.6461, -0.07569, 3.651), (0.615, -0.07569, 3.696), (0.615, 0.0009925, 3.696), (0.6461, 0.0009925, 3.651), (-0.6478, 0.0009925, 3.651), (-0.6167, 0.0009925, 3.696), (-0.5878, 0.4767, 1.705), (-0.5878, 0.4767, 3.613), (0.5896, 0.4767, 3.613), (0.5896, 0.4767, 1.705), (0.6478, 0.4767, 3.682), (0.6478, 0.4767, 1.645), (-0.646, 0.4767, 1.645), (-0.646, 0.4767, 3.682), (0.5896, 0.401, 3.613), (0.5896, 0.401, 1.705), (-0.5878, 0.401, 1.705), (-0.5878, 0.401, 3.613), (-0.646, 0.4, 3.682), (-0.646, 0.4, 1.645), (0.6478, 0.4, 1.645), (0.6478, 0.4, 3.682), (1.0, 4.768e-07, 0.0), (1.0, 4.768e-07, 4.521), (-1.0, -1.749e-07, 0.0), (-1.0, -1.749e-07, 4.521), (0.5878, 3.425e-07, 1.705), (0.5878, 3.425e-07, 3.613), (-0.5895, -4.11e-08, 1.705), (-0.5895, -4.11e-08, 3.613), (1.0, 0.4, 0.0), (1.0, 0.4, 4.521), (-1.0, 0.4, 0.0), (-1.0, 0.4, 4.521), (0.5878, 0.4, 1.705), (0.5878, 0.4, 3.613), (-0.5895, 0.4, 1.705), (-0.5895, 0.4, 3.613)], [], [(20, 27, 28, 22), (2, 1, 4, 5), (26, 5, 10, 29), (0, 6, 7, 1), (1, 7, 8, 2), (2, 8, 9, 3), (19, 17, 6, 0), (23, 3, 27, 20), (3, 2, 5, 26), (5, 4, 11, 10), (0, 19, 16, 24), (16, 12, 14, 18), (23, 21, 13, 15), (19, 15, 12, 16), (24, 16, 18, 31), (1, 0, 25, 4), (15, 13, 17, 19), (3, 9, 21, 23), (12, 20, 22, 14), (15, 23, 20, 12), (24, 25, 0), (26, 27, 3), (28, 27, 26, 29), (24, 31, 30, 25), (4, 25, 30, 11), (35, 34, 36, 37), (32, 35, 37, 38), (33, 32, 38, 39), (34, 33, 39, 36), (34, 35, 41, 40), (35, 32, 42, 41), (32, 33, 43, 42), (33, 34, 40, 43), (36, 39, 44, 47), (39, 38, 45, 44), (38, 37, 46, 45), (37, 36, 47, 46), (54, 50, 48, 52), (51, 55, 53, 49), (55, 51, 50, 54), (52, 48, 49, 53), (62, 60, 56, 58), (59, 57, 61, 63), (63, 62, 58, 59), (60, 61, 57, 56), (49, 48, 56, 57), (48, 50, 58, 56), (50, 51, 59, 58), (51, 49, 57, 59), (52, 53, 61, 60), (53, 55, 63, 61), (55, 54, 62, 63), (54, 52, 60, 62)])
_uv = me_plane_129.uv_layers.new(name='UVMap')
_uv.uv.foreach_set('vector', [0.0, 0.0, 0.0, 0.0, 0.0, 0.0, 0.0, 0.0, 0.0, 0.0, 0.0, 0.0, 0.0, 0.0, 0.0, 0.0, 0.0, 0.0, 0.0, 0.0, 0.0, 0.0, 0.0, 0.0, 0.0, 0.0, 0.0, 0.0, 0.0, 0.0, 0.0, 0.0, 0.0, 0.0, 0.0, 0.0, 0.0, 0.0, 0.0, 0.0, 0.0, 0.0, 0.0, 0.0, 0.0, 0.0, 0.0, 0.0, 0.0, 0.0, 0.0, 0.0, 0.0, 0.0, 0.0, 0.0, 0.0, 0.0, 0.0, 0.0, 0.0, 0.0, 0.0, 0.0, 0.0, 0.0, 0.0, 0.0, 0.0, 0.0, 0.0, 0.0, 0.0, 0.0, 0.0, 0.0, 0.0, 0.0, 0.0, 0.0, 0.0, 0.0, 0.0, 0.0, 0.0, 0.0, 0.0, 0.0, 0.0, 0.0, 0.0, 0.0, 0.0, 0.0, 0.0, 0.0, 0.0, 0.0, 0.0, 0.0, 0.0, 0.0, 0.0, 0.0, 0.0, 0.0, 0.0, 0.0, 0.0, 0.0, 0.0, 0.0, 0.0, 0.0, 0.0, 0.0, 0.0, 0.0, 0.0, 0.0, 0.0, 0.0, 0.0, 0.0, 0.0, 0.0, 0.0, 0.0, 0.0, 0.0, 0.0, 0.0, 0.0, 0.0, 0.0, 0.0, 0.0, 0.0, 0.0, 0.0, 0.0, 0.0, 0.0, 0.0, 0.0, 0.0, 0.0, 0.0, 0.0, 0.0, 0.0, 0.0, 0.0, 0.0, 0.0, 0.0, 0.0, 0.0, 0.0, 0.0, 0.0, 0.0, 0.0, 0.0, 0.0, 0.0, 0.0, 0.0, 0.0, 0.0, 0.0, 0.0, 0.0, 0.0, 0.0, 0.0, 0.0, 0.0, 0.0, 0.0, 0.0, 0.0, 0.0, 0.0, 0.0, 0.0, 0.0, 0.0, 0.0, 0.0, 0.0, 0.0, 0.0, 0.0, 0.0, 0.0, 0.0, 0.0, 0.0, 0.0, 0.0, 0.0, 0.0, 0.0, 0.0, 0.0, 0.0, 0.0, 0.0, 0.0, 0.0, 0.0, 0.0, 0.0, 0.0, 0.0, 0.0, 0.0, 0.0, 0.0, 0.0, 0.0, 0.0, 0.0, 0.0, 0.0, 0.0, 0.0, 0.0, 0.0, 0.0, 0.0, 0.0, 0.0, 0.0, 0.0, 0.0, 0.0, 0.0, 0.0, 0.0, 0.0, 0.0, 0.0, 0.0, 0.0, 0.0, 0.0, 0.0, 0.0, 0.0, 0.0, 0.0, 0.0, 0.0, 0.0, 0.0, 0.0, 0.0, 0.0, 0.0, 0.0, 0.0, 0.0, 0.0, 0.0, 0.0, 0.0, 0.0, 0.0, 0.0, 0.0, 0.0, 0.0, 0.0, 0.0, 0.0, 0.0, 0.0, 0.0, 0.0, 0.0, 0.0, 0.0, 0.0, 0.0, 0.0, 0.0, 0.0, 0.0, 0.0, 0.0, 0.106, 1.0, 0.1333, 1.0, 0.0, 1.0, 0.02748, 1.0, 0.1333, 1.0, 0.106, 1.0, 0.02748, 1.0, 0.0, 1.0, 0.106, 1.0, 0.1333, 1.0, 0.1333, 1.0, 0.106, 1.0, 0.02748, 1.0, 0.0, 1.0, 0.0, 1.0, 0.02748, 1.0, 0.106, 1.0, 0.02748, 1.0, 0.0, 1.0, 0.1333, 1.0, 0.1333, 1.0, 0.0, 1.0, 0.02748, 1.0, 0.106, 1.0, 0.106, 1.0, 0.106, 1.0, 0.1333, 1.0, 0.1333, 1.0, 0.02748, 1.0, 0.02748, 1.0, 0.0, 1.0, 0.0, 1.0, 0.0, 1.0, 0.0, 1.0, 0.0, 1.0, 0.0, 1.0, 0.0, 1.0, 0.1333, 1.0, 0.1333, 1.0, 0.0, 1.0, 0.1333, 1.0, 0.1333, 1.0, 0.1333, 1.0, 0.1333, 1.0, 0.1333, 1.0, 0.0, 1.0, 0.0, 1.0, 0.1333, 1.0, 0.02748, 1.0, 0.02748, 1.0, 0.02748, 1.0, 0.02748, 1.0, 0.02748, 1.0, 0.106, 1.0, 0.106, 1.0, 0.02748, 1.0, 0.106, 1.0, 0.106, 1.0, 0.106, 1.0, 0.106, 1.0, 0.106, 1.0, 0.02748, 1.0, 0.02748, 1.0, 0.106, 1.0])
me_plane_129.update()
me_plane_130 = bpy.data.meshes.new('Plane.130')
me_plane_130.from_pydata([(0.0, 2.0, 4.768e-07), (2.0, 2.0, 4.768e-07), (0.0, 2.0, 0.3), (2.0, 2.0, 0.3), (1.073e-06, 0.0, 8.941e-08), (2.0, 1.192e-06, 8.941e-08), (1.073e-06, 0.0, 0.3), (2.0, 9.537e-07, 0.3)], [], [(3, 1, 0, 2), (7, 6, 4, 5), (3, 2, 6, 7), (0, 1, 5, 4), (1, 3, 7, 5), (2, 0, 4, 6)])
_uv = me_plane_130.uv_layers.new(name='UVMap')
_uv.uv.foreach_set('vector', [0.1134, 1.0, 0.1333, 1.0, 0.0, 1.0, 0.0199, 1.0, 0.1134, 1.0, 0.0199, 1.0, 0.0, 1.0, 0.1333, 1.0, 0.1134, 1.0, 0.0199, 1.0, 0.0199, 1.0, 0.1134, 1.0, 0.0, 1.0, 0.1333, 1.0, 0.1333, 1.0, 0.0, 1.0, 0.1333, 1.0, 0.1134, 1.0, 0.1134, 1.0, 0.1333, 1.0, 0.0199, 1.0, 0.0, 1.0, 0.0, 1.0, 0.0199, 1.0])
me_plane_130.update()
me_plane_157 = bpy.data.meshes.new('Plane.157')
me_plane_157.from_pydata([(0.2471, 0.2471, 0.0), (0.2471, 0.2471, 4.589), (-0.2471, 0.2471, 0.0), (-0.2471, 0.2471, 4.589), (-0.2471, -0.2471, 0.0), (-0.2471, -0.2471, 4.589), (0.2471, -0.2471, 0.0), (0.2471, -0.2471, 4.589)], [], [(1, 7, 6, 0), (1, 0, 2, 3), (5, 3, 2, 4), (5, 4, 6, 7), (5, 7, 1, 3), (4, 2, 0, 6)])
_uv = me_plane_157.uv_layers.new(name='UVMap')
_uv.uv.foreach_set('vector', [0.0, 0.0, 0.0, 0.0, 0.0, 0.0, 0.0, 0.0, 0.0, 0.0, 0.0, 0.0, 0.0, 0.0, 0.0, 0.0, 0.0, 0.0, 0.0, 0.0, 0.0, 0.0, 0.0, 0.0, 0.0, 0.0, 0.0, 0.0, 0.0, 0.0, 0.0, 0.0, 0.0, 0.0, 0.0, 0.0, 0.0, 0.0, 0.0, 0.0, 0.0, 0.0, 0.0, 0.0, 0.0, 0.0, 0.0, 0.0])
me_plane_157.update()
me_plane_011 = bpy.data.meshes.new('Plane.011')
me_plane_011.from_pydata([(-4.0, -5.002, 4.768e-07), (4.0, -5.002, 4.768e-07), (-4.0, 5.002, 4.768e-07), (4.0, 5.002, 4.768e-07), (-4.0, -5.241, 0.294), (4.175, -5.241, 0.294), (4.174, 5.192, 0.294), (-4.0, 5.192, 0.294), (0.006294, -0.00236, 5.285), (-4.0, -0.00236, 5.285), (4.013, 5.002, 0.294), (-4.0, -4.992, 0.294), (-4.0, 5.004, 0.294), (3.991, -4.992, 0.294), (-4.0, -5.002, 4.768e-07), (4.0, -5.002, 4.768e-07), (-4.0, 5.002, 4.768e-07), (4.0, 5.002, 4.768e-07)], [], [(1, 3, 6, 5), (0, 1, 5, 4), (3, 2, 7, 6), (8, 9, 11, 13), (5, 6, 10, 13), (13, 10, 8), (6, 7, 12, 10), (4, 5, 13, 11), (15, 14, 16, 17), (9, 8, 10, 12)])
_uv = me_plane_011.uv_layers.new(name='UVMap')
_uv.uv.foreach_set('vector', [0.0, 0.0, 0.0, 0.0, 0.0, 0.0, 0.0, 0.0, 0.0, 0.0, 0.0, 0.0, 0.0, 0.0, 0.0, 0.0, 0.0, 0.0, 0.0, 0.0, 0.0, 0.0, 0.0, 0.0, 0.0, 0.0, 0.0, 0.0, 0.0, 0.0, 0.0, 0.0, 0.0, 0.0, 0.0, 0.0, 0.0, 0.0, 0.0, 0.0, 0.0, 0.0, 0.0, 0.0, 0.0, 0.0, 0.0, 0.0, 0.0, 0.0, 0.0, 0.0, 0.0, 0.0, 0.0, 0.0, 0.0, 0.0, 0.0, 0.0, 0.0, 0.0, 0.0, 0.0, 0.0, 0.0, 0.0, 0.0, 0.0, 0.0, 0.0, 0.0, 0.0, 0.0, 0.0, 0.0, 0.0, 0.0])
me_plane_011.update()
me_plane_053 = bpy.data.meshes.new('Plane.053')
me_plane_053.from_pydata([(4.0, -5.002, 4.768e-07), (-4.0, -5.002, 4.768e-07), (4.0, 5.002, 4.768e-07), (-4.0, 5.002, 4.768e-07), (4.0, -5.241, 0.294), (-4.175, -5.241, 0.294), (-4.174, 5.192, 0.294), (4.0, 5.192, 0.294), (-0.006294, -0.00236, 5.285), (4.0, -0.00236, 5.285), (-4.013, 5.002, 0.294), (4.0, -4.992, 0.294), (4.0, 5.004, 0.294), (-3.991, -4.992, 0.294), (4.0, -5.002, 4.768e-07), (-4.0, -5.002, 4.768e-07), (4.0, 5.002, 4.768e-07), (-4.0, 5.002, 4.768e-07)], [], [(1, 5, 6, 3), (0, 4, 5, 1), (3, 6, 7, 2), (8, 13, 11, 9), (5, 13, 10, 6), (13, 8, 10), (6, 10, 12, 7), (4, 11, 13, 5), (15, 17, 16, 14), (9, 12, 10, 8)])
_uv = me_plane_053.uv_layers.new(name='UVMap')
_uv.uv.foreach_set('vector', [0.0, 0.0, 0.0, 0.0, 0.0, 0.0, 0.0, 0.0, 0.0, 0.0, 0.0, 0.0, 0.0, 0.0, 0.0, 0.0, 0.0, 0.0, 0.0, 0.0, 0.0, 0.0, 0.0, 0.0, 0.0, 0.0, 0.0, 0.0, 0.0, 0.0, 0.0, 0.0, 0.0, 0.0, 0.0, 0.0, 0.0, 0.0, 0.0, 0.0, 0.0, 0.0, 0.0, 0.0, 0.0, 0.0, 0.0, 0.0, 0.0, 0.0, 0.0, 0.0, 0.0, 0.0, 0.0, 0.0, 0.0, 0.0, 0.0, 0.0, 0.0, 0.0, 0.0, 0.0, 0.0, 0.0, 0.0, 0.0, 0.0, 0.0, 0.0, 0.0, 0.0, 0.0, 0.0, 0.0, 0.0, 0.0])
me_plane_053.update()
me_plane_054 = bpy.data.meshes.new('Plane.054')
me_plane_054.from_pydata([(4.0, -5.002, 4.768e-07), (-4.0, -5.002, 4.768e-07), (4.0, 5.002, 4.768e-07), (-4.0, 5.002, 4.768e-07), (4.0, -5.241, 0.294), (-4.175, -5.241, 0.294), (-4.174, 5.192, 0.294), (4.0, 5.192, 0.294), (-4.002, -0.00236, 5.285), (4.0, -0.00236, 5.285), (-4.013, 5.002, 0.294), (4.0, -4.992, 0.294), (4.0, 5.004, 0.294), (-4.013, -4.992, 0.294), (4.0, -5.002, 4.768e-07), (-4.0, -5.002, 4.768e-07), (4.0, 5.002, 4.768e-07), (-4.0, 5.002, 4.768e-07)], [], [(1, 5, 6, 3), (0, 4, 5, 1), (3, 6, 7, 2), (8, 13, 11, 9), (5, 13, 10, 6), (13, 8, 10), (6, 10, 12, 7), (4, 11, 13, 5), (15, 17, 16, 14), (9, 12, 10, 8)])
_uv = me_plane_054.uv_layers.new(name='UVMap')
_uv.uv.foreach_set('vector', [0.0, 0.0, 0.0, 0.0, 0.0, 0.0, 0.0, 0.0, 0.0, 0.0, 0.0, 0.0, 0.0, 0.0, 0.0, 0.0, 0.0, 0.0, 0.0, 0.0, 0.0, 0.0, 0.0, 0.0, 0.0, 0.0, 0.0, 0.0, 0.0, 0.0, 0.0, 0.0, 0.0, 0.0, 0.0, 0.0, 0.0, 0.0, 0.0, 0.0, 0.0, 0.0, 0.0, 0.0, 0.0, 0.0, 0.0, 0.0, 0.0, 0.0, 0.0, 0.0, 0.0, 0.0, 0.0, 0.0, 0.0, 0.0, 0.0, 0.0, 0.0, 0.0, 0.0, 0.0, 0.0, 0.0, 0.0, 0.0, 0.0, 0.0, 0.0, 0.0, 0.0, 0.0, 0.0, 0.0, 0.0, 0.0])
me_plane_054.update()
me_plane_057 = bpy.data.meshes.new('Plane.057')
me_plane_057.from_pydata([(4.0, -5.002, 4.768e-07), (-4.0, -5.002, 4.768e-07), (4.0, 5.002, 4.768e-07), (-4.0, 5.002, 4.768e-07), (4.0, -5.241, 0.294), (-4.175, -5.241, 0.294), (-4.174, 5.192, 0.294), (4.0, 5.192, 0.294), (-0.0009899, -0.00236, 5.285), (4.0, -0.00236, 5.285), (-4.013, 5.002, 0.294), (4.0, -4.992, 0.294), (4.0, 5.004, 0.294), (-3.991, -4.992, 0.294), (4.0, -5.002, 4.768e-07), (-4.0, -5.002, 4.768e-07), (4.0, 5.002, 4.768e-07), (-4.0, 5.002, 4.768e-07), (-0.08714, 5.192, 0.294), (-1.907e-06, -5.002, 4.768e-07), (-1.907e-06, 5.002, 4.768e-07), (-0.08745, -5.241, 0.294), (-0.006298, 5.003, 0.294), (0.004313, -4.992, 0.294), (-0.0009899, -4.992, 5.285)], [], [(1, 5, 6, 3), (19, 21, 5, 1), (20, 18, 7, 2), (5, 13, 10, 6), (18, 22, 12, 7), (21, 23, 13, 5), (15, 17, 16, 14), (8, 22, 10), (9, 12, 22, 8), (4, 11, 23, 21), (6, 10, 22, 18), (13, 11, 24), (3, 6, 18, 20), (0, 4, 21, 19), (8, 24, 11), (11, 9, 8), (13, 24, 8, 10)])
_uv = me_plane_057.uv_layers.new(name='UVMap')
_uv.uv.foreach_set('vector', [0.0, 0.0, 0.0, 0.0, 0.0, 0.0, 0.0, 0.0, 0.0, 0.0, 0.0, 0.0, 0.0, 0.0, 0.0, 0.0, 0.0, 0.0, 0.0, 0.0, 0.0, 0.0, 0.0, 0.0, 0.0, 0.0, 0.0, 0.0, 0.0, 0.0, 0.0, 0.0, 0.0, 0.0, 0.0, 0.0, 0.0, 0.0, 0.0, 0.0, 0.0, 0.0, 0.0, 0.0, 0.0, 0.0, 0.0, 0.0, 0.0, 0.0, 0.0, 0.0, 0.0, 0.0, 0.0, 0.0, 0.0, 0.0, 0.0, 0.0, 0.0, 0.0, 0.0, 0.0, 0.0, 0.0, 0.0, 0.0, 0.0, 0.0, 0.0, 0.0, 0.0, 0.0, 0.0, 0.0, 0.0, 0.0, 0.0, 0.0, 0.0, 0.0, 0.0, 0.0, 0.0, 0.0, 0.0, 0.0, 0.0, 0.0, 0.0, 0.0, 0.0, 0.0, 0.0, 0.0, 0.0, 0.0, 0.0, 0.0, 0.0, 0.0, 0.0, 0.0, 0.0, 0.0, 0.0, 0.0, 0.0, 0.0, 0.0, 0.0, 0.0, 0.0, 0.0, 0.0, 0.0, 0.0, 0.0, 0.0, 0.0, 0.0, 0.0, 0.0, 0.0, 0.0, 0.0, 0.0])
me_plane_057.update()
me_plane_059 = bpy.data.meshes.new('Plane.059')
me_plane_059.from_pydata([(-4.0, -5.002, 4.768e-07), (4.0, -5.002, 4.768e-07), (-4.0, 5.002, 4.768e-07), (4.0, 5.002, 4.768e-07), (-4.0, -5.241, 0.294), (4.175, -5.241, 0.294), (4.174, 5.192, 0.294), (-4.0, 5.192, 0.294), (0.0009899, -0.00236, 5.285), (-4.0, -0.00236, 5.285), (4.013, 5.002, 0.294), (-4.0, -4.992, 0.294), (-4.0, 5.004, 0.294), (3.991, -4.992, 0.294), (-4.0, -5.002, 4.768e-07), (4.0, -5.002, 4.768e-07), (-4.0, 5.002, 4.768e-07), (4.0, 5.002, 4.768e-07), (0.08714, 5.192, 0.294), (1.907e-06, -5.002, 4.768e-07), (1.907e-06, 5.002, 4.768e-07), (0.08745, -5.241, 0.294), (0.006298, 5.003, 0.294), (-0.004313, -4.992, 0.294), (0.0009899, -4.992, 5.285)], [], [(1, 3, 6, 5), (19, 1, 5, 21), (20, 2, 7, 18), (5, 6, 10, 13), (18, 7, 12, 22), (21, 5, 13, 23), (15, 14, 16, 17), (8, 10, 22), (9, 8, 22, 12), (4, 21, 23, 11), (6, 18, 22, 10), (13, 24, 11), (3, 20, 18, 6), (0, 19, 21, 4), (8, 11, 24), (11, 8, 9), (13, 10, 8, 24)])
_uv = me_plane_059.uv_layers.new(name='UVMap')
_uv.uv.foreach_set('vector', [0.0, 0.0, 0.0, 0.0, 0.0, 0.0, 0.0, 0.0, 0.0, 0.0, 0.0, 0.0, 0.0, 0.0, 0.0, 0.0, 0.0, 0.0, 0.0, 0.0, 0.0, 0.0, 0.0, 0.0, 0.0, 0.0, 0.0, 0.0, 0.0, 0.0, 0.0, 0.0, 0.0, 0.0, 0.0, 0.0, 0.0, 0.0, 0.0, 0.0, 0.0, 0.0, 0.0, 0.0, 0.0, 0.0, 0.0, 0.0, 0.0, 0.0, 0.0, 0.0, 0.0, 0.0, 0.0, 0.0, 0.0, 0.0, 0.0, 0.0, 0.0, 0.0, 0.0, 0.0, 0.0, 0.0, 0.0, 0.0, 0.0, 0.0, 0.0, 0.0, 0.0, 0.0, 0.0, 0.0, 0.0, 0.0, 0.0, 0.0, 0.0, 0.0, 0.0, 0.0, 0.0, 0.0, 0.0, 0.0, 0.0, 0.0, 0.0, 0.0, 0.0, 0.0, 0.0, 0.0, 0.0, 0.0, 0.0, 0.0, 0.0, 0.0, 0.0, 0.0, 0.0, 0.0, 0.0, 0.0, 0.0, 0.0, 0.0, 0.0, 0.0, 0.0, 0.0, 0.0, 0.0, 0.0, 0.0, 0.0, 0.0, 0.0, 0.0, 0.0, 0.0, 0.0, 0.0, 0.0])
me_plane_059.update()
me_plane_064 = bpy.data.meshes.new('Plane.064')
me_plane_064.from_pydata([(4.0, -5.002, 4.768e-07), (-4.0, -5.002, 4.768e-07), (4.0, 5.002, 4.768e-07), (-4.0, 5.002, 4.768e-07), (4.0, -5.241, 0.294), (-4.175, -5.241, 0.294), (-4.174, 5.192, 0.294), (4.0, 5.192, 0.294), (-4.002, -0.00236, 5.285), (4.0, -0.00236, 5.285), (-4.013, 5.002, 0.294), (4.0, -4.992, 0.294), (4.0, 5.004, 0.294), (-4.013, -4.992, 0.294), (4.0, -5.002, 4.768e-07), (-4.0, -5.002, 4.768e-07), (4.0, 5.002, 4.768e-07), (-4.0, 5.002, 4.768e-07)], [], [(1, 5, 6, 3), (0, 4, 5, 1), (3, 6, 7, 2), (8, 13, 11, 9), (5, 13, 10, 6), (13, 8, 10), (6, 10, 12, 7), (4, 11, 13, 5), (15, 17, 16, 14), (9, 12, 10, 8)])
_uv = me_plane_064.uv_layers.new(name='UVMap')
_uv.uv.foreach_set('vector', [0.0, 0.0, 0.0, 0.0, 0.0, 0.0, 0.0, 0.0, 0.0, 0.0, 0.0, 0.0, 0.0, 0.0, 0.0, 0.0, 0.0, 0.0, 0.0, 0.0, 0.0, 0.0, 0.0, 0.0, 0.0, 0.0, 0.0, 0.0, 0.0, 0.0, 0.0, 0.0, 0.0, 0.0, 0.0, 0.0, 0.0, 0.0, 0.0, 0.0, 0.0, 0.0, 0.0, 0.0, 0.0, 0.0, 0.0, 0.0, 0.0, 0.0, 0.0, 0.0, 0.0, 0.0, 0.0, 0.0, 0.0, 0.0, 0.0, 0.0, 0.0, 0.0, 0.0, 0.0, 0.0, 0.0, 0.0, 0.0, 0.0, 0.0, 0.0, 0.0, 0.0, 0.0, 0.0, 0.0, 0.0, 0.0])
me_plane_064.update()
me_plane_065 = bpy.data.meshes.new('Plane.065')
me_plane_065.from_pydata([(4.022, -5.002, 4.768e-07), (-4.022, -5.002, 4.768e-07), (4.022, 5.002, 4.768e-07), (-4.022, 5.002, 4.768e-07), (4.022, -5.241, 0.294), (-4.022, -5.241, 0.294), (-4.021, 5.192, 0.294), (4.022, 5.192, 0.294), (-4.01, -0.00236, 5.285), (4.022, -0.00236, 5.285), (-4.021, 5.002, 0.294), (4.022, -4.992, 0.294), (4.022, 5.004, 0.294), (-4.021, -4.992, 0.294), (4.022, -5.002, 4.768e-07), (-4.022, -5.002, 4.768e-07), (4.022, 5.002, 4.768e-07), (-4.022, 5.002, 4.768e-07)], [], [(1, 5, 6, 3), (0, 4, 5, 1), (3, 6, 7, 2), (8, 13, 11, 9), (5, 13, 10, 6), (13, 8, 10), (6, 10, 12, 7), (4, 11, 13, 5), (15, 17, 16, 14), (9, 12, 10, 8)])
_uv = me_plane_065.uv_layers.new(name='UVMap')
_uv.uv.foreach_set('vector', [0.0, 0.0, 0.0, 0.0, 0.0, 0.0, 0.0, 0.0, 0.0, 0.0, 0.0, 0.0, 0.0, 0.0, 0.0, 0.0, 0.0, 0.0, 0.0, 0.0, 0.0, 0.0, 0.0, 0.0, 0.0, 0.0, 0.0, 0.0, 0.0, 0.0, 0.0, 0.0, 0.0, 0.0, 0.0, 0.0, 0.0, 0.0, 0.0, 0.0, 0.0, 0.0, 0.0, 0.0, 0.0, 0.0, 0.0, 0.0, 0.0, 0.0, 0.0, 0.0, 0.0, 0.0, 0.0, 0.0, 0.0, 0.0, 0.0, 0.0, 0.0, 0.0, 0.0, 0.0, 0.0, 0.0, 0.0, 0.0, 0.0, 0.0, 0.0, 0.0, 0.0, 0.0, 0.0, 0.0, 0.0, 0.0])
me_plane_065.update()
me_plane_103 = bpy.data.meshes.new('Plane.103')
me_plane_103.from_pydata([(8.0, -7.5, 0.0), (8.0, -7.5, 0.4629), (8.0, 7.5, 0.4629), (-8.0, 7.5, 0.4629), (-8.0, -7.5, 0.4629), (0.0, 0.0, 7.511), (8.0, 7.5, 0.0), (-8.0, 7.5, 0.0), (-8.0, -7.5, 0.0), (-8.21, -7.693, 0.4629), (8.21, -7.693, 0.4629), (8.21, 7.693, 0.4629), (-8.21, 7.693, 0.4629)], [], [(8, 7, 6, 0), (2, 1, 10, 11), (3, 2, 11, 12), (3, 4, 5), (1, 2, 5), (5, 4, 1), (3, 5, 2), (7, 8, 9, 12), (8, 0, 10, 9), (0, 6, 11, 10), (6, 7, 12, 11), (1, 4, 9, 10), (4, 3, 12, 9)])
_uv = me_plane_103.uv_layers.new(name='UVMap')
_uv.uv.foreach_set('vector', [0.0, 0.0, 0.0, 1.0, 1.0, 1.0, 1.0, 0.0, 0.0, 0.0, 0.0, 0.0, 0.0, 0.0, 0.0, 0.0, 0.0, 1.0, 0.0, 0.0, 0.0, 0.0, 0.0, 1.0, 0.0, 1.0, 0.0, 0.0, 0.0, 1.0, 0.0, 0.0, 0.0, 0.0, 0.0, 0.0, 0.0, 1.0, 0.0, 0.0, 1.0, 0.0, 0.0, 1.0, 0.0, 1.0, 0.0, 0.0, 0.0, 1.0, 0.0, 0.0, 0.0, 0.0, 0.0, 1.0, 0.0, 0.0, 1.0, 0.0, 1.0, 0.0, 0.0, 0.0, 1.0, 0.0, 1.0, 1.0, 1.0, 1.0, 1.0, 0.0, 1.0, 1.0, 0.0, 1.0, 0.0, 1.0, 1.0, 1.0, 1.0, 0.0, 0.0, 0.0, 0.0, 0.0, 1.0, 0.0, 0.0, 0.0, 0.0, 1.0, 0.0, 1.0, 0.0, 0.0])
me_plane_103.update()
me_plane_122 = bpy.data.meshes.new('Plane.122')
me_plane_122.from_pydata([(8.0, -7.5, 0.0), (8.0, -7.5, 0.4629), (8.0, 7.5, 0.4629), (-8.0, 7.5, 0.4629), (-8.0, -7.5, 0.4629), (-8.0, 0.0, 7.511), (8.0, 7.5, 0.0), (-8.0, 7.5, 0.0), (-8.0, -7.5, 0.0), (-8.21, -7.693, 0.4629), (8.21, -7.693, 0.4629), (8.21, 7.693, 0.4629), (-8.21, 7.693, 0.4629), (8.0, 0.0, 7.511)], [], [(8, 7, 6, 0), (2, 1, 10, 11), (3, 2, 11, 12), (3, 4, 5), (2, 13, 1), (13, 5, 4, 1), (7, 8, 9, 12), (8, 0, 10, 9), (0, 6, 11, 10), (6, 7, 12, 11), (1, 4, 9, 10), (4, 3, 12, 9), (2, 3, 5, 13)])
_uv = me_plane_122.uv_layers.new(name='UVMap')
_uv.uv.foreach_set('vector', [0.0, 0.0, 0.0, 1.0, 1.0, 1.0, 1.0, 0.0, 0.0, 0.0, 0.0, 0.0, 0.0, 0.0, 0.0, 0.0, 0.0, 1.0, 0.0, 0.0, 0.0, 0.0, 0.0, 1.0, 0.0, 1.0, 0.0, 0.0, 0.0, 1.0, 0.0, 0.0, 0.0, 0.0, 1.0, 0.0, 0.0, 0.0, 0.0, 1.0, 0.0, 0.0, 1.0, 0.0, 0.0, 1.0, 0.0, 0.0, 0.0, 0.0, 0.0, 1.0, 0.0, 0.0, 1.0, 0.0, 1.0, 0.0, 0.0, 0.0, 1.0, 0.0, 1.0, 1.0, 1.0, 1.0, 1.0, 0.0, 1.0, 1.0, 0.0, 1.0, 0.0, 1.0, 1.0, 1.0, 1.0, 0.0, 0.0, 0.0, 0.0, 0.0, 1.0, 0.0, 0.0, 0.0, 0.0, 1.0, 0.0, 1.0, 0.0, 0.0, 0.0, 0.0, 0.0, 1.0, 0.0, 1.0, 0.0, 0.0])
me_plane_122.update()
me_plane_131 = bpy.data.meshes.new('Plane.131')
me_plane_131.from_pydata([(8.0, -7.5, 0.0), (8.0, -7.5, 0.4629), (8.0, 7.5, 0.4629), (-8.0, 7.5, 0.4629), (-8.0, -7.5, 0.4629), (-2.0, 0.0, 7.511), (8.0, 7.5, 0.0), (-8.0, 7.5, 0.0), (-8.0, -7.5, 0.0), (-8.21, -7.693, 0.4629), (8.21, -7.693, 0.4629), (8.21, 7.693, 0.4629), (-8.21, 7.693, 0.4629), (2.0, 0.0, 7.511)], [], [(8, 7, 6, 0), (2, 1, 10, 11), (3, 2, 11, 12), (3, 4, 5), (2, 13, 1), (13, 5, 4, 1), (7, 8, 9, 12), (8, 0, 10, 9), (0, 6, 11, 10), (6, 7, 12, 11), (1, 4, 9, 10), (4, 3, 12, 9), (2, 3, 5, 13)])
_uv = me_plane_131.uv_layers.new(name='UVMap')
_uv.uv.foreach_set('vector', [0.0, 0.0, 0.0, 1.0, 1.0, 1.0, 1.0, 0.0, 0.0, 0.0, 0.0, 0.0, 0.0, 0.0, 0.0, 0.0, 0.0, 1.0, 0.0, 0.0, 0.0, 0.0, 0.0, 1.0, 0.0, 1.0, 0.0, 0.0, 0.0, 1.0, 0.0, 0.0, 0.0, 0.0, 1.0, 0.0, 0.0, 0.0, 0.0, 1.0, 0.0, 0.0, 1.0, 0.0, 0.0, 1.0, 0.0, 0.0, 0.0, 0.0, 0.0, 1.0, 0.0, 0.0, 1.0, 0.0, 1.0, 0.0, 0.0, 0.0, 1.0, 0.0, 1.0, 1.0, 1.0, 1.0, 1.0, 0.0, 1.0, 1.0, 0.0, 1.0, 0.0, 1.0, 1.0, 1.0, 1.0, 0.0, 0.0, 0.0, 0.0, 0.0, 1.0, 0.0, 0.0, 0.0, 0.0, 1.0, 0.0, 1.0, 0.0, 0.0, 0.0, 0.0, 0.0, 1.0, 0.0, 1.0, 0.0, 0.0])
me_plane_131.update()
me_plane_143 = bpy.data.meshes.new('Plane.143')
me_plane_143.from_pydata([(8.0, -7.5, 0.0), (8.0, -7.5, 0.4629), (8.0, 7.5, 0.4629), (-8.0, 7.5, 0.4629), (-8.0, -7.5, 0.4629), (-8.0, 0.0, 7.511), (8.0, 7.5, 0.0), (-8.0, 7.5, 0.0), (-8.0, -7.5, 0.0), (-8.21, -7.693, 0.4629), (8.21, -7.693, 0.4629), (8.21, 7.693, 0.4629), (-8.21, 7.693, 0.4629), (8.0, 0.0, 7.511), (0.0, 0.0, 7.511), (4.768e-07, -7.5, 7.511)], [], [(2, 1, 10, 11), (8, 7, 6, 0), (3, 4, 5), (2, 13, 1), (14, 4, 15), (7, 8, 9, 12), (3, 2, 11, 12), (0, 6, 11, 10), (8, 0, 10, 9), (6, 7, 12, 11), (4, 3, 12, 9), (1, 4, 9, 10), (13, 14, 1), (4, 1, 15), (2, 3, 5, 14, 13), (4, 14, 5), (1, 14, 15)])
_uv = me_plane_143.uv_layers.new(name='UVMap')
_uv.uv.foreach_set('vector', [0.0, 0.0, 0.0, 0.0, 0.0, 0.0, 0.0, 0.0, 0.0, 0.0, 0.0, 1.0, 1.0, 1.0, 1.0, 0.0, 0.0, 1.0, 0.0, 0.0, 0.0, 1.0, 0.0, 0.0, 0.0, 0.0, 1.0, 0.0, 0.0, 0.5, 0.0, 0.0, 0.5, 0.0, 0.0, 1.0, 0.0, 0.0, 0.0, 0.0, 0.0, 1.0, 0.0, 1.0, 0.0, 0.0, 0.0, 0.0, 0.0, 1.0, 1.0, 0.0, 1.0, 1.0, 1.0, 1.0, 1.0, 0.0, 0.0, 0.0, 1.0, 0.0, 1.0, 0.0, 0.0, 0.0, 1.0, 1.0, 0.0, 1.0, 0.0, 1.0, 1.0, 1.0, 0.0, 0.0, 0.0, 1.0, 0.0, 1.0, 0.0, 0.0, 1.0, 0.0, 0.0, 0.0, 0.0, 0.0, 1.0, 0.0, 0.0, 0.0, 0.0, 0.5, 1.0, 0.0, 0.0, 0.0, 1.0, 0.0, 0.5, 0.0, 0.0, 0.0, 0.0, 1.0, 0.0, 1.0, 0.0, 0.5, 0.0, 0.0, 0.0, 0.0, 0.0, 0.5, 0.0, 1.0, 1.0, 0.0, 0.0, 0.5, 0.5, 0.0])
me_plane_143.update()

# ---- objects
ob_windows_big_v1_s = bpy.data.objects.new('Windows_big_v1_S', me_plane_075)
ob_corridoor_s = bpy.data.objects.new('Corridoor_S', me_plane_080)
ob_windows_big_v2_s = bpy.data.objects.new('Windows_big_v2_S', me_plane_083)
ob_wall_x1_s = bpy.data.objects.new('wall_x1_S', me_plane_014)
ob_wall_x2_s = bpy.data.objects.new('wall_x2_S', me_plane_017)
ob_wall_x3_s = bpy.data.objects.new('wall_x3_S', me_plane_035)
ob_wall_x4_s = bpy.data.objects.new('wall_x4_S', me_plane_039)
ob_wall_x5_s = bpy.data.objects.new('wall_x5_S', me_plane_049)
ob_roof_big_005 = bpy.data.objects.new('roof_big_005', me_plane_088)
ob_garage_s = bpy.data.objects.new('Garage_S', me_plane_068)
ob_pole_sw = bpy.data.objects.new('pole_SW', me_plane_105)
ob_windows_small_s = bpy.data.objects.new('Windows_small_S', me_plane_129)
ob_floor = bpy.data.objects.new('floor', me_plane_130)
ob_pillar_sw = bpy.data.objects.new('pillar_SW', me_plane_157)
ob_roof_small_007 = bpy.data.objects.new('roof_small_007', me_plane_011)
ob_roof_small_001 = bpy.data.objects.new('roof_small_001', me_plane_053)
ob_roof_small_002 = bpy.data.objects.new('roof_small_002', me_plane_054)
ob_roof_small_003 = bpy.data.objects.new('roof_small_003', me_plane_057)
ob_roof_small_004 = bpy.data.objects.new('roof_small_004', me_plane_059)
ob_roof_small_005 = bpy.data.objects.new('roof_small_005', me_plane_064)
ob_roof_small_006 = bpy.data.objects.new('roof_small_006', me_plane_065)
ob_roof_big_001 = bpy.data.objects.new('roof_big_001', me_plane_103)
ob_roof_big_002 = bpy.data.objects.new('roof_big_002', me_plane_122)
ob_roof_big_003 = bpy.data.objects.new('roof_big_003', me_plane_131)
ob_roof_big_004 = bpy.data.objects.new('roof_big_004', me_plane_143)

# ---- transforms, parenting, visibility, modifiers, constraints
ob_windows_big_v1_s.location = (54.0, 3.0, 10.0)
ob_corridoor_s.location = (49.0, 3.0, 5.0)
ob_windows_big_v2_s.location = (55.5, 3.0, 5.0)
ob_windows_big_v2_s.rotation_euler = (0.0, -0.0, 3.142)
ob_wall_x1_s.location = (72.5, 4.0, 9.537e-07)
ob_wall_x1_s.rotation_euler = (0.0, -0.0, 3.142)
ob_wall_x2_s.location = (77.0, 3.0, 9.537e-07)
ob_wall_x2_s.rotation_euler = (0.0, -0.0, 3.142)
ob_wall_x3_s.location = (81.5, 2.0, 9.537e-07)
ob_wall_x3_s.rotation_euler = (0.0, -0.0, 3.142)
ob_wall_x4_s.location = (87.0, 1.0, 9.537e-07)
ob_wall_x4_s.rotation_euler = (0.0, -0.0, 3.142)
ob_wall_x5_s.location = (93.5, 7.768e-06, 9.537e-07)
ob_wall_x5_s.rotation_euler = (0.0, -0.0, 3.142)
ob_roof_big_005.location = (4.0, 7.5, -0.02083)
ob_garage_s.location = (62.0, 3.0, 5.0)
ob_garage_s.rotation_euler = (0.0, -0.0, 3.142)
ob_pole_sw.location = (70.31, 5.304, 0.06774)
ob_windows_small_s.location = (52.0, 3.0, 5.0)
ob_floor.location = (51.0, -2.0, 5.0)
ob_pillar_sw.location = (67.15, 3.153, 5.0)
ob_pillar_sw.rotation_euler = (0.0, -0.0, 3.142)
ob_roof_small_007.location = (47.0, 7.997, 14.51)
ob_roof_small_001.location = (38.17, 7.997, 14.51)
ob_roof_small_002.location = (56.17, 7.997, 14.51)
ob_roof_small_003.location = (86.17, 7.997, 14.51)
ob_roof_small_004.location = (95.0, 7.997, 14.51)
ob_roof_small_005.location = (75.77, 7.997, 14.51)
ob_roof_small_005.scale = (-1.0, 1.0, 1.0)
ob_roof_small_006.location = (65.2, 7.997, 14.51)
ob_roof_small_006.scale = (-1.0, 1.0, 1.0)
ob_roof_big_001.location = (8.202e-05, 23.5, -0.02083)
ob_roof_big_002.location = (8.202e-05, 40.5, -0.02083)
ob_roof_big_003.location = (8.202e-05, 57.5, -0.02083)
ob_roof_big_004.location = (8.202e-05, 76.5, -0.02083)

# ---- collection membership
col_component.objects.link(ob_windows_big_v1_s)
col_component.objects.link(ob_corridoor_s)
col_component.objects.link(ob_windows_big_v2_s)
col_component.objects.link(ob_wall_x1_s)
col_component.objects.link(ob_wall_x2_s)
col_component.objects.link(ob_wall_x3_s)
col_component.objects.link(ob_wall_x4_s)
col_component.objects.link(ob_wall_x5_s)
col_component.objects.link(ob_roof_big_005)
col_component.objects.link(ob_garage_s)
col_component.objects.link(ob_pole_sw)
col_component.objects.link(ob_windows_small_s)
col_component.objects.link(ob_floor)
col_component.objects.link(ob_pillar_sw)
col_component.objects.link(ob_roof_small_007)
col_component.objects.link(ob_roof_small_001)
col_component.objects.link(ob_roof_small_002)
col_component.objects.link(ob_roof_small_003)
col_component.objects.link(ob_roof_small_004)
col_component.objects.link(ob_roof_small_005)
col_component.objects.link(ob_roof_small_006)
col_component.objects.link(ob_roof_big_001)
col_component.objects.link(ob_roof_big_002)
col_component.objects.link(ob_roof_big_003)
col_component.objects.link(ob_roof_big_004)

# ---- scene / render settings (as saved in the file)
scene.frame_start = 1; scene.frame_end = 115; scene.frame_set(2)
scene.render.engine = 'BLENDER_EEVEE_NEXT'
scene.render.image_settings.file_format = 'FFMPEG'
scene.render.image_settings.color_mode = 'RGB'
scene.render.resolution_x = 960
scene.render.resolution_y = 540
scene.render.fps = 30
scene.cycles.sampling_pattern = 'TABULATED_SOBOL'
scene.eevee.taa_samples = 0
scene.eevee.taa_render_samples = 1
scene.eevee.use_taa_reprojection = False
scene.eevee.ray_tracing_options.trace_max_roughness = 0.0
scene.view_settings.view_transform = 'Standard'
bpy.context.view_layer.update()

# ---- added for rendering (the .blend has no active camera and no usable light): camera, sun
cam_auto = bpy.data.cameras.new('AutoCamera')
cam_auto.lens = 50.0
cam_auto.sensor_width = 36.0
cam_auto.clip_end = 2258.92
ob_auto_camera = bpy.data.objects.new('AutoCamera', cam_auto)
scene.collection.objects.link(ob_auto_camera)
ob_auto_camera.location = (174.196, -113.36, 112.857)
ob_auto_camera.rotation_euler = (1.09748, -7.21219e-08, 0.694738)
scene.camera = ob_auto_camera
light_auto_sun = bpy.data.lights.new('AutoSun', 'SUN')
light_auto_sun.energy = 3.0
light_auto_sun.angle = 0.0523599
ob_auto_sun = bpy.data.objects.new('AutoSun', light_auto_sun)
scene.collection.objects.link(ob_auto_sun)
ob_auto_sun.rotation_euler = (0.872665, 0.174533, 0.523599)
bpy.context.view_layer.update()

